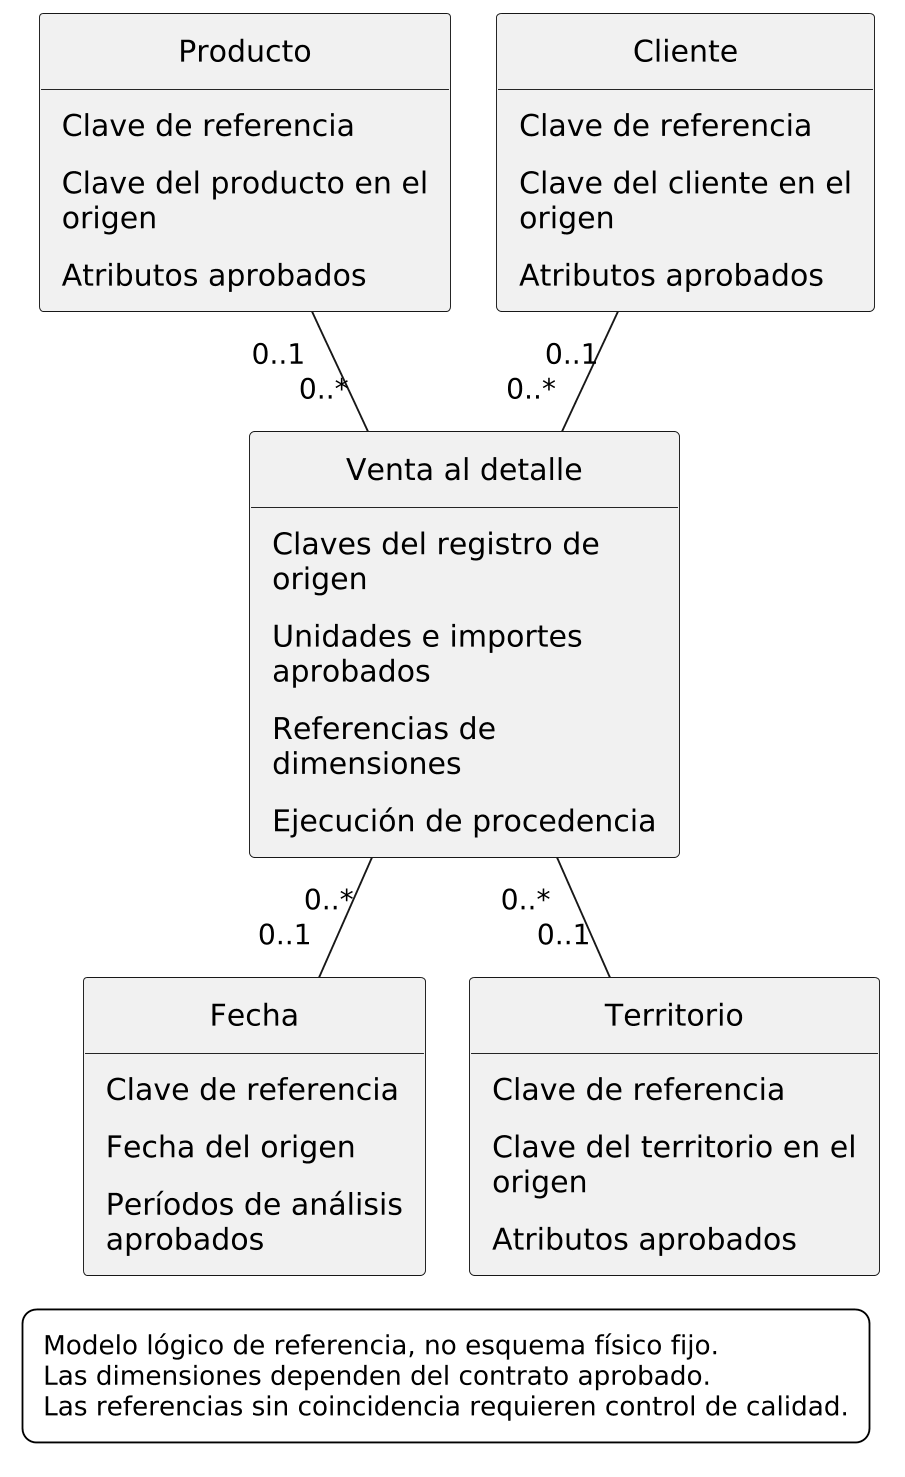

The diagram above was rendered by PlantUML. Its source (embedded in the PNG):
@startuml
skinparam backgroundColor white
skinparam monochrome true
skinparam shadowing false
skinparam defaultFontName DejaVu Sans
skinparam defaultFontSize 16
skinparam ArrowFontSize 15
skinparam NoteFontSize 14
skinparam Padding 6
skinparam nodesep 24
skinparam ranksep 28
skinparam dpi 180
skinparam wrapWidth 220
skinparam maxMessageSize 190
skinparam sequenceMessageAlign center
hide empty members
hide circle
skinparam classAttributeIconSize 0

skinparam ranksep 64

hide methods
class "Producto" as PROD {
 Clave de referencia
 Clave del producto en el origen
 Atributos aprobados
}
class "Cliente" as CLI {
 Clave de referencia
 Clave del cliente en el origen
 Atributos aprobados
}
class "Venta al detalle" as VENTA {
 Claves del registro de origen
 Unidades e importes aprobados
 Referencias de dimensiones
 Ejecución de procedencia
}
class "Fecha" as FECHA {
 Clave de referencia
 Fecha del origen
 Períodos de análisis aprobados
}
class "Territorio" as TER {
 Clave de referencia
 Clave del territorio en el origen
 Atributos aprobados
}
PROD "0..1" -- "0..*" VENTA
CLI "0..1" -- "0..*" VENTA
VENTA "0..*" -- "0..1" FECHA
VENTA "0..*" -- "0..1" TER
legend bottom
Modelo lógico de referencia, no esquema físico fijo.
Las dimensiones dependen del contrato aprobado.
Las referencias sin coincidencia requieren control de calidad.
endlegend


@enduml